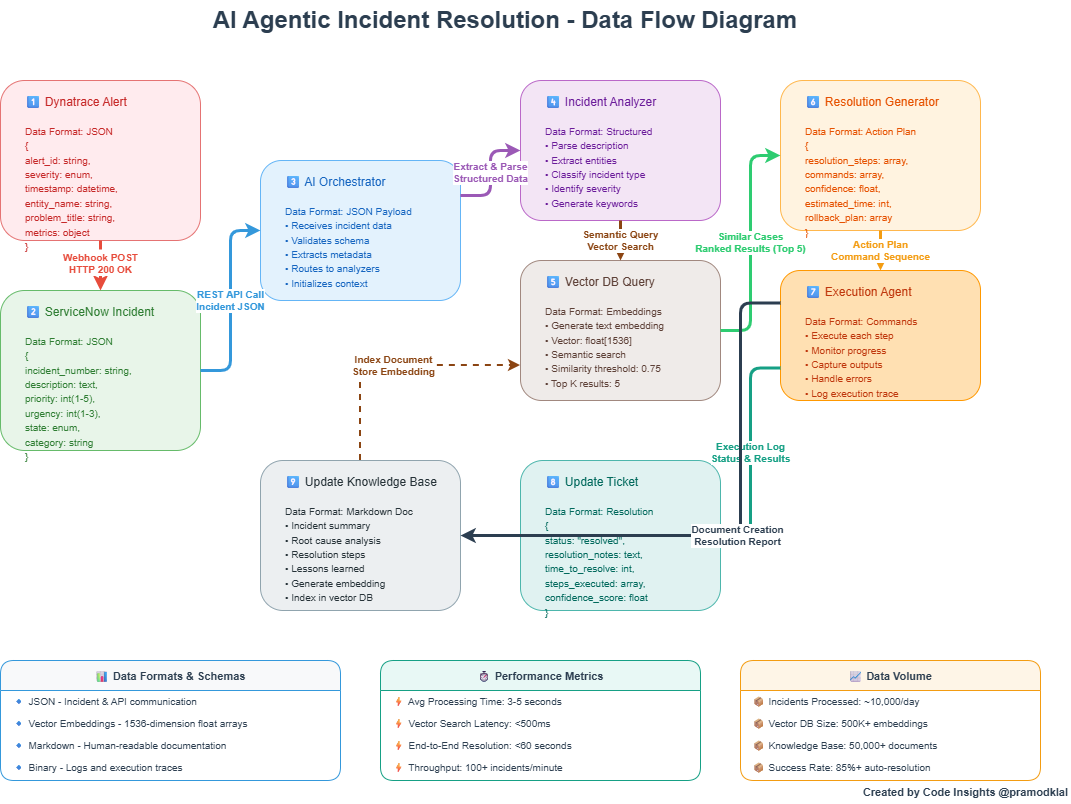

The diagram above was exported from draw.io. Its source (the exported page's mxGraphModel, read from the mxfile embedded in the PNG):
<mxGraphModel dx="786" dy="451" grid="1" gridSize="10" guides="1" tooltips="1" connect="1" arrows="1" fold="1" page="1" pageScale="1" pageWidth="1169" pageHeight="827" math="0" shadow="0">
  <root>
    <mxCell id="0" />
    <mxCell id="1" parent="0" />
    <mxCell id="title" parent="1" style="text;html=1;strokeColor=none;fillColor=none;align=center;verticalAlign=middle;whiteSpace=wrap;rounded=0;fontSize=24;fontStyle=1;fontColor=#2C3E50;" value="AI Agentic Incident Resolution - Data Flow Diagram" vertex="1">
      <mxGeometry height="40" width="700" x="234.5" y="20" as="geometry" />
    </mxCell>
    <mxCell id="step1" parent="1" style="rounded=1;whiteSpace=wrap;html=1;fillColor=#FFEBEE;strokeColor=#E57373;fontColor=#C62828;align=left;verticalAlign=top;fontSize=12;spacing=10;spacingLeft=15;" value="1⃣ Dynatrace Alert&lt;br&gt;&lt;br&gt;&lt;font style=&quot;font-size: 10px;&quot;&gt;Data Format: JSON&lt;br&gt;{&lt;br&gt;  alert_id: string,&lt;br&gt;  severity: enum,&lt;br&gt;  timestamp: datetime,&lt;br&gt;  entity_name: string,&lt;br&gt;  problem_title: string,&lt;br&gt;  metrics: object&lt;br&gt;}&lt;/font&gt;" vertex="1">
      <mxGeometry height="160" width="200" x="80" y="100" as="geometry" />
    </mxCell>
    <mxCell id="step2" parent="1" style="rounded=1;whiteSpace=wrap;html=1;fillColor=#E8F5E9;strokeColor=#66BB6A;fontColor=#2E7D32;align=left;verticalAlign=top;fontSize=12;spacing=10;spacingLeft=15;" value="2⃣ ServiceNow Incident&lt;br&gt;&lt;br&gt;&lt;font style=&quot;font-size: 10px;&quot;&gt;Data Format: JSON&lt;br&gt;{&lt;br&gt;  incident_number: string,&lt;br&gt;  description: text,&lt;br&gt;  priority: int(1-5),&lt;br&gt;  urgency: int(1-3),&lt;br&gt;  state: enum,&lt;br&gt;  category: string&lt;br&gt;}&lt;/font&gt;" vertex="1">
      <mxGeometry height="160" width="200" x="80" y="310" as="geometry" />
    </mxCell>
    <mxCell id="step3" parent="1" style="rounded=1;whiteSpace=wrap;html=1;fillColor=#E3F2FD;strokeColor=#64B5F6;fontColor=#1565C0;align=left;verticalAlign=top;fontSize=12;spacing=10;spacingLeft=15;" value="3⃣ AI Orchestrator&lt;br&gt;&lt;br&gt;&lt;font style=&quot;font-size: 10px;&quot;&gt;Data Format: JSON Payload&lt;br&gt;• Receives incident data&lt;br&gt;• Validates schema&lt;br&gt;• Extracts metadata&lt;br&gt;• Routes to analyzers&lt;br&gt;• Initializes context&lt;/font&gt;" vertex="1">
      <mxGeometry height="140" width="200" x="340" y="180" as="geometry" />
    </mxCell>
    <mxCell id="step4" parent="1" style="rounded=1;whiteSpace=wrap;html=1;fillColor=#F3E5F5;strokeColor=#BA68C8;fontColor=#6A1B9A;align=left;verticalAlign=top;fontSize=12;spacing=10;spacingLeft=15;" value="4⃣ Incident Analyzer&lt;br&gt;&lt;br&gt;&lt;font style=&quot;font-size: 10px;&quot;&gt;Data Format: Structured&lt;br&gt;• Parse description&lt;br&gt;• Extract entities&lt;br&gt;• Classify incident type&lt;br&gt;• Identify severity&lt;br&gt;• Generate keywords&lt;/font&gt;" vertex="1">
      <mxGeometry height="140" width="200" x="600" y="100" as="geometry" />
    </mxCell>
    <mxCell id="step5" parent="1" style="rounded=1;whiteSpace=wrap;html=1;fillColor=#EFEBE9;strokeColor=#A1887F;fontColor=#5D4037;align=left;verticalAlign=top;fontSize=12;spacing=10;spacingLeft=15;" value="5⃣ Vector DB Query&lt;br&gt;&lt;br&gt;&lt;font style=&quot;font-size: 10px;&quot;&gt;Data Format: Embeddings&lt;br&gt;• Generate text embedding&lt;br&gt;• Vector: float[1536]&lt;br&gt;• Semantic search&lt;br&gt;• Similarity threshold: 0.75&lt;br&gt;• Top K results: 5&lt;/font&gt;" vertex="1">
      <mxGeometry height="140" width="200" x="600" y="280" as="geometry" />
    </mxCell>
    <mxCell id="step6" parent="1" style="rounded=1;whiteSpace=wrap;html=1;fillColor=#FFF3E0;strokeColor=#FFB74D;fontColor=#E65100;align=left;verticalAlign=top;fontSize=12;spacing=10;spacingLeft=15;" value="6⃣ Resolution Generator&lt;br&gt;&lt;br&gt;&lt;font style=&quot;font-size: 10px;&quot;&gt;Data Format: Action Plan&lt;br&gt;{&lt;br&gt;  resolution_steps: array,&lt;br&gt;  commands: array,&lt;br&gt;  confidence: float,&lt;br&gt;  estimated_time: int,&lt;br&gt;  rollback_plan: array&lt;br&gt;}&lt;/font&gt;" vertex="1">
      <mxGeometry height="150" width="200" x="860" y="100" as="geometry" />
    </mxCell>
    <mxCell id="step7" parent="1" style="rounded=1;whiteSpace=wrap;html=1;fillColor=#FFE0B2;strokeColor=#FF9800;fontColor=#BF360C;align=left;verticalAlign=top;fontSize=12;spacing=10;spacingLeft=15;" value="7⃣ Execution Agent&lt;br&gt;&lt;br&gt;&lt;font style=&quot;font-size: 10px;&quot;&gt;Data Format: Commands&lt;br&gt;• Execute each step&lt;br&gt;• Monitor progress&lt;br&gt;• Capture outputs&lt;br&gt;• Handle errors&lt;br&gt;• Log execution trace&lt;/font&gt;" vertex="1">
      <mxGeometry height="130" width="200" x="860" y="290" as="geometry" />
    </mxCell>
    <mxCell id="step8" parent="1" style="rounded=1;whiteSpace=wrap;html=1;fillColor=#E0F2F1;strokeColor=#4DB6AC;fontColor=#00695C;align=left;verticalAlign=top;fontSize=12;spacing=10;spacingLeft=15;" value="8⃣ Update Ticket&lt;br&gt;&lt;br&gt;&lt;font style=&quot;font-size: 10px;&quot;&gt;Data Format: Resolution&lt;br&gt;{&lt;br&gt;  status: &quot;resolved&quot;,&lt;br&gt;  resolution_notes: text,&lt;br&gt;  time_to_resolve: int,&lt;br&gt;  steps_executed: array,&lt;br&gt;  confidence_score: float&lt;br&gt;}&lt;/font&gt;" vertex="1">
      <mxGeometry height="150" width="200" x="600" y="480" as="geometry" />
    </mxCell>
    <mxCell id="step9" parent="1" style="rounded=1;whiteSpace=wrap;html=1;fillColor=#ECEFF1;strokeColor=#90A4AE;fontColor=#263238;align=left;verticalAlign=top;fontSize=12;spacing=10;spacingLeft=15;" value="9⃣ Update Knowledge Base&lt;br&gt;&lt;br&gt;&lt;font style=&quot;font-size: 10px;&quot;&gt;Data Format: Markdown Doc&lt;br&gt;• Incident summary&lt;br&gt;• Root cause analysis&lt;br&gt;• Resolution steps&lt;br&gt;• Lessons learned&lt;br&gt;• Generate embedding&lt;br&gt;• Index in vector DB&lt;/font&gt;" vertex="1">
      <mxGeometry height="150" width="200" x="340" y="480" as="geometry" />
    </mxCell>
    <mxCell id="flow1" edge="1" parent="1" source="step1" style="edgeStyle=orthogonalEdgeStyle;rounded=1;orthogonalLoop=1;jettySize=auto;html=1;strokeWidth=3;strokeColor=#E74C3C;fontSize=10;fontColor=#E74C3C;fontStyle=1;exitX=0.5;exitY=1;exitDx=0;exitDy=0;entryX=0.5;entryY=0;entryDx=0;entryDy=0;labelBackgroundColor=#FFFFFF;dashed=1;" target="step2" value="Webhook POST&lt;br&gt;HTTP 200 OK">
      <mxGeometry relative="1" x="-0.1" as="geometry">
        <mxPoint as="offset" />
      </mxGeometry>
    </mxCell>
    <mxCell id="flow2" edge="1" parent="1" source="step2" style="edgeStyle=orthogonalEdgeStyle;rounded=1;orthogonalLoop=1;jettySize=auto;html=1;strokeWidth=3;strokeColor=#3498DB;fontSize=10;fontColor=#3498DB;fontStyle=1;exitX=1;exitY=0.5;exitDx=0;exitDy=0;entryX=0;entryY=0.5;entryDx=0;entryDy=0;labelBackgroundColor=#FFFFFF;" target="step3" value="REST API Call&lt;br&gt;Incident JSON">
      <mxGeometry relative="1" as="geometry" />
    </mxCell>
    <mxCell id="flow3" edge="1" parent="1" source="step3" style="edgeStyle=orthogonalEdgeStyle;rounded=1;orthogonalLoop=1;jettySize=auto;html=1;strokeWidth=3;strokeColor=#9B59B6;fontSize=10;fontColor=#9B59B6;fontStyle=1;exitX=1;exitY=0.25;exitDx=0;exitDy=0;entryX=0;entryY=0.5;entryDx=0;entryDy=0;labelBackgroundColor=#FFFFFF;" target="step4" value="Extract &amp; Parse&lt;br&gt;Structured Data">
      <mxGeometry relative="1" as="geometry" />
    </mxCell>
    <mxCell id="flow4" edge="1" parent="1" source="step4" style="edgeStyle=orthogonalEdgeStyle;rounded=1;orthogonalLoop=1;jettySize=auto;html=1;strokeWidth=3;strokeColor=#8B4513;fontSize=10;fontColor=#8B4513;fontStyle=1;exitX=0.5;exitY=1;exitDx=0;exitDy=0;entryX=0.5;entryY=0;entryDx=0;entryDy=0;labelBackgroundColor=#FFFFFF;dashed=1;" target="step5" value="Semantic Query&lt;br&gt;Vector Search">
      <mxGeometry relative="1" as="geometry" />
    </mxCell>
    <mxCell id="flow5" edge="1" parent="1" source="step5" style="edgeStyle=orthogonalEdgeStyle;rounded=1;orthogonalLoop=1;jettySize=auto;html=1;strokeWidth=3;strokeColor=#2ECC71;fontSize=10;fontColor=#2ECC71;fontStyle=1;exitX=1;exitY=0.5;exitDx=0;exitDy=0;entryX=0;entryY=0.5;entryDx=0;entryDy=0;labelBackgroundColor=#FFFFFF;" target="step6" value="Similar Cases&lt;br&gt;Ranked Results (Top 5)">
      <mxGeometry relative="1" as="geometry" />
    </mxCell>
    <mxCell id="flow6" edge="1" parent="1" source="step6" style="edgeStyle=orthogonalEdgeStyle;rounded=1;orthogonalLoop=1;jettySize=auto;html=1;strokeWidth=3;strokeColor=#F39C12;fontSize=10;fontColor=#F39C12;fontStyle=1;exitX=0.5;exitY=1;exitDx=0;exitDy=0;entryX=0.5;entryY=0;entryDx=0;entryDy=0;labelBackgroundColor=#FFFFFF;" target="step7" value="Action Plan&lt;br&gt;Command Sequence">
      <mxGeometry relative="1" as="geometry" />
    </mxCell>
    <mxCell id="flow7" edge="1" parent="1" source="step7" style="edgeStyle=orthogonalEdgeStyle;rounded=1;orthogonalLoop=1;jettySize=auto;html=1;strokeWidth=3;strokeColor=#16A085;fontSize=10;fontColor=#16A085;fontStyle=1;exitX=0;exitY=0.75;exitDx=0;exitDy=0;entryX=1;entryY=0.5;entryDx=0;entryDy=0;labelBackgroundColor=#FFFFFF;" target="step8" value="Execution Log&lt;br&gt;Status &amp; Results">
      <mxGeometry relative="1" as="geometry" />
    </mxCell>
    <mxCell id="flow8" edge="1" parent="1" source="step7" style="edgeStyle=orthogonalEdgeStyle;rounded=1;orthogonalLoop=1;jettySize=auto;html=1;strokeWidth=3;strokeColor=#2C3E50;fontSize=10;fontColor=#2C3E50;fontStyle=1;exitX=0;exitY=0.25;exitDx=0;exitDy=0;entryX=1;entryY=0.5;entryDx=0;entryDy=0;labelBackgroundColor=#FFFFFF;" target="step9" value="Document Creation&lt;br&gt;Resolution Report">
      <mxGeometry relative="1" as="geometry">
        <Array as="points">
          <mxPoint x="820" y="323" />
          <mxPoint x="820" y="555" />
        </Array>
      </mxGeometry>
    </mxCell>
    <mxCell id="flow9" edge="1" parent="1" source="step9" style="edgeStyle=orthogonalEdgeStyle;rounded=1;orthogonalLoop=1;jettySize=auto;html=1;strokeWidth=2;strokeColor=#8B4513;fontSize=10;fontColor=#8B4513;fontStyle=1;exitX=0.5;exitY=0;exitDx=0;exitDy=0;entryX=0;entryY=0.75;entryDx=0;entryDy=0;labelBackgroundColor=#FFFFFF;dashed=1;" target="step5" value="Index Document&lt;br&gt;Store Embedding">
      <mxGeometry relative="1" as="geometry">
        <Array as="points">
          <mxPoint x="440" y="385" />
        </Array>
      </mxGeometry>
    </mxCell>
    <mxCell id="schema-box" parent="1" style="swimlane;fontStyle=1;childLayout=stackLayout;horizontal=1;startSize=30;horizontalStack=0;resizeParent=1;resizeParentMax=0;resizeLast=0;collapsible=1;marginBottom=0;fillColor=#F8F9FA;strokeColor=#3498DB;fontColor=#2C3E50;rounded=1;fontSize=11;" value="📊 Data Formats &amp; Schemas" vertex="1">
      <mxGeometry height="120" width="340" x="80" y="680" as="geometry" />
    </mxCell>
    <mxCell id="schema-1" parent="schema-box" style="text;strokeColor=none;fillColor=none;align=left;verticalAlign=middle;spacingLeft=10;spacingRight=4;overflow=hidden;rotatable=0;points=[[0,0.5],[1,0.5]];portConstraint=eastwest;fontSize=10;fontColor=#2C3E50;" value="🔹 JSON - Incident &amp; API communication" vertex="1">
      <mxGeometry height="22" width="340" y="30" as="geometry" />
    </mxCell>
    <mxCell id="schema-2" parent="schema-box" style="text;strokeColor=none;fillColor=none;align=left;verticalAlign=middle;spacingLeft=10;spacingRight=4;overflow=hidden;rotatable=0;points=[[0,0.5],[1,0.5]];portConstraint=eastwest;fontSize=10;fontColor=#2C3E50;" value="🔹 Vector Embeddings - 1536-dimension float arrays" vertex="1">
      <mxGeometry height="22" width="340" y="52" as="geometry" />
    </mxCell>
    <mxCell id="schema-3" parent="schema-box" style="text;strokeColor=none;fillColor=none;align=left;verticalAlign=middle;spacingLeft=10;spacingRight=4;overflow=hidden;rotatable=0;points=[[0,0.5],[1,0.5]];portConstraint=eastwest;fontSize=10;fontColor=#2C3E50;" value="🔹 Markdown - Human-readable documentation" vertex="1">
      <mxGeometry height="22" width="340" y="74" as="geometry" />
    </mxCell>
    <mxCell id="schema-4" parent="schema-box" style="text;strokeColor=none;fillColor=none;align=left;verticalAlign=middle;spacingLeft=10;spacingRight=4;overflow=hidden;rotatable=0;points=[[0,0.5],[1,0.5]];portConstraint=eastwest;fontSize=10;fontColor=#2C3E50;" value="🔹 Binary - Logs and execution traces" vertex="1">
      <mxGeometry height="22" width="340" y="96" as="geometry" />
    </mxCell>
    <mxCell id="metrics-box" parent="1" style="swimlane;fontStyle=1;childLayout=stackLayout;horizontal=1;startSize=30;horizontalStack=0;resizeParent=1;resizeParentMax=0;resizeLast=0;collapsible=1;marginBottom=0;fillColor=#E8F8F5;strokeColor=#16A085;fontColor=#2C3E50;rounded=1;fontSize=11;" value="⏱ Performance Metrics" vertex="1">
      <mxGeometry height="120" width="320" x="460" y="680" as="geometry" />
    </mxCell>
    <mxCell id="metric-1" parent="metrics-box" style="text;strokeColor=none;fillColor=none;align=left;verticalAlign=middle;spacingLeft=10;spacingRight=4;overflow=hidden;rotatable=0;points=[[0,0.5],[1,0.5]];portConstraint=eastwest;fontSize=10;fontColor=#2C3E50;" value="⚡ Avg Processing Time: 3-5 seconds" vertex="1">
      <mxGeometry height="22" width="320" y="30" as="geometry" />
    </mxCell>
    <mxCell id="metric-2" parent="metrics-box" style="text;strokeColor=none;fillColor=none;align=left;verticalAlign=middle;spacingLeft=10;spacingRight=4;overflow=hidden;rotatable=0;points=[[0,0.5],[1,0.5]];portConstraint=eastwest;fontSize=10;fontColor=#2C3E50;" value="⚡ Vector Search Latency: &lt;500ms" vertex="1">
      <mxGeometry height="22" width="320" y="52" as="geometry" />
    </mxCell>
    <mxCell id="metric-3" parent="metrics-box" style="text;strokeColor=none;fillColor=none;align=left;verticalAlign=middle;spacingLeft=10;spacingRight=4;overflow=hidden;rotatable=0;points=[[0,0.5],[1,0.5]];portConstraint=eastwest;fontSize=10;fontColor=#2C3E50;" value="⚡ End-to-End Resolution: &lt;60 seconds" vertex="1">
      <mxGeometry height="22" width="320" y="74" as="geometry" />
    </mxCell>
    <mxCell id="metric-4" parent="metrics-box" style="text;strokeColor=none;fillColor=none;align=left;verticalAlign=middle;spacingLeft=10;spacingRight=4;overflow=hidden;rotatable=0;points=[[0,0.5],[1,0.5]];portConstraint=eastwest;fontSize=10;fontColor=#2C3E50;" value="⚡ Throughput: 100+ incidents/minute" vertex="1">
      <mxGeometry height="22" width="320" y="96" as="geometry" />
    </mxCell>
    <mxCell id="volume-box" parent="1" style="swimlane;fontStyle=1;childLayout=stackLayout;horizontal=1;startSize=30;horizontalStack=0;resizeParent=1;resizeParentMax=0;resizeLast=0;collapsible=1;marginBottom=0;fillColor=#FEF5E7;strokeColor=#F39C12;fontColor=#2C3E50;rounded=1;fontSize=11;" value="📈 Data Volume" vertex="1">
      <mxGeometry height="120" width="300" x="820" y="680" as="geometry" />
    </mxCell>
    <mxCell id="volume-1" parent="volume-box" style="text;strokeColor=none;fillColor=none;align=left;verticalAlign=middle;spacingLeft=10;spacingRight=4;overflow=hidden;rotatable=0;points=[[0,0.5],[1,0.5]];portConstraint=eastwest;fontSize=10;fontColor=#2C3E50;" value="📦 Incidents Processed: ~10,000/day" vertex="1">
      <mxGeometry height="22" width="300" y="30" as="geometry" />
    </mxCell>
    <mxCell id="volume-2" parent="volume-box" style="text;strokeColor=none;fillColor=none;align=left;verticalAlign=middle;spacingLeft=10;spacingRight=4;overflow=hidden;rotatable=0;points=[[0,0.5],[1,0.5]];portConstraint=eastwest;fontSize=10;fontColor=#2C3E50;" value="📦 Vector DB Size: 500K+ embeddings" vertex="1">
      <mxGeometry height="22" width="300" y="52" as="geometry" />
    </mxCell>
    <mxCell id="volume-3" parent="volume-box" style="text;strokeColor=none;fillColor=none;align=left;verticalAlign=middle;spacingLeft=10;spacingRight=4;overflow=hidden;rotatable=0;points=[[0,0.5],[1,0.5]];portConstraint=eastwest;fontSize=10;fontColor=#2C3E50;" value="📦 Knowledge Base: 50,000+ documents" vertex="1">
      <mxGeometry height="22" width="300" y="74" as="geometry" />
    </mxCell>
    <mxCell id="volume-4" parent="volume-box" style="text;strokeColor=none;fillColor=none;align=left;verticalAlign=middle;spacingLeft=10;spacingRight=4;overflow=hidden;rotatable=0;points=[[0,0.5],[1,0.5]];portConstraint=eastwest;fontSize=10;fontColor=#2C3E50;" value="📦 Success Rate: 85%+ auto-resolution" vertex="1">
      <mxGeometry height="22" width="300" y="96" as="geometry" />
    </mxCell>
    <mxCell id="footer" parent="1" style="text;html=1;strokeColor=none;fillColor=none;align=right;verticalAlign=middle;whiteSpace=wrap;rounded=0;fontSize=11;fontColor=#2C3E50;fontStyle=1;" value="Created by Code Insights     @pramodklal" vertex="1">
      <mxGeometry height="25" width="400" x="750" y="799" as="geometry" />
    </mxCell>
  </root>
</mxGraphModel>